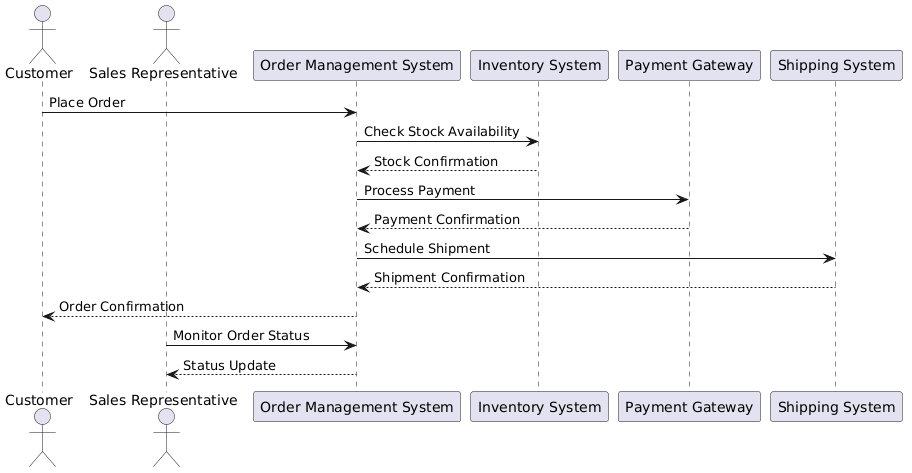

The diagram above was rendered by PlantUML. Its source (embedded in the PNG):
@startuml
actor "Customer" as customer
actor "Sales Representative" as salesRep
participant "Order Management System" as orderSystem
participant "Inventory System" as inventorySystem
participant "Payment Gateway" as paymentGateway
participant "Shipping System" as shippingSystem

customer -> orderSystem : Place Order
orderSystem -> inventorySystem : Check Stock Availability
inventorySystem --> orderSystem : Stock Confirmation
orderSystem -> paymentGateway : Process Payment
paymentGateway --> orderSystem : Payment Confirmation
orderSystem -> shippingSystem : Schedule Shipment
shippingSystem --> orderSystem : Shipment Confirmation
orderSystem --> customer : Order Confirmation
salesRep -> orderSystem : Monitor Order Status
orderSystem --> salesRep : Status Update
@enduml